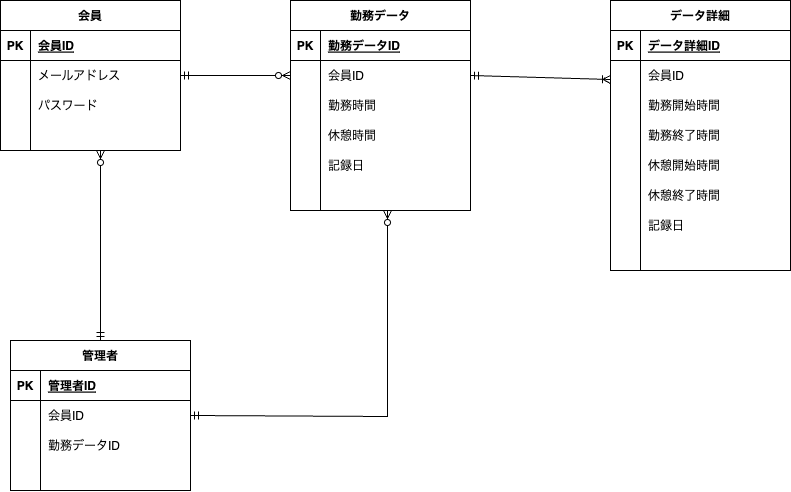

The diagram above was exported from draw.io. Its source (the exported page's mxGraphModel, read from the mxfile embedded in the PNG):
<mxGraphModel dx="1622" dy="826" grid="1" gridSize="10" guides="1" tooltips="1" connect="1" arrows="1" fold="1" page="1" pageScale="1" pageWidth="827" pageHeight="1169" math="0" shadow="0">
  <root>
    <mxCell id="0" />
    <mxCell id="1" parent="0" />
    <mxCell id="49" value="会員" style="shape=table;startSize=30;container=1;collapsible=1;childLayout=tableLayout;fixedRows=1;rowLines=0;fontStyle=1;align=center;resizeLast=1;" parent="1" vertex="1">
      <mxGeometry x="-610" y="370" width="180" height="150" as="geometry" />
    </mxCell>
    <mxCell id="50" value="" style="shape=tableRow;horizontal=0;startSize=0;swimlaneHead=0;swimlaneBody=0;fillColor=none;collapsible=0;dropTarget=0;points=[[0,0.5],[1,0.5]];portConstraint=eastwest;top=0;left=0;right=0;bottom=1;" parent="49" vertex="1">
      <mxGeometry y="30" width="180" height="30" as="geometry" />
    </mxCell>
    <mxCell id="51" value="PK" style="shape=partialRectangle;connectable=0;fillColor=none;top=0;left=0;bottom=0;right=0;fontStyle=1;overflow=hidden;" parent="50" vertex="1">
      <mxGeometry width="30" height="30" as="geometry">
        <mxRectangle width="30" height="30" as="alternateBounds" />
      </mxGeometry>
    </mxCell>
    <mxCell id="52" value="会員ID" style="shape=partialRectangle;connectable=0;fillColor=none;top=0;left=0;bottom=0;right=0;align=left;spacingLeft=6;fontStyle=5;overflow=hidden;" parent="50" vertex="1">
      <mxGeometry x="30" width="150" height="30" as="geometry">
        <mxRectangle width="150" height="30" as="alternateBounds" />
      </mxGeometry>
    </mxCell>
    <mxCell id="53" value="" style="shape=tableRow;horizontal=0;startSize=0;swimlaneHead=0;swimlaneBody=0;fillColor=none;collapsible=0;dropTarget=0;points=[[0,0.5],[1,0.5]];portConstraint=eastwest;top=0;left=0;right=0;bottom=0;" parent="49" vertex="1">
      <mxGeometry y="60" width="180" height="30" as="geometry" />
    </mxCell>
    <mxCell id="54" value="" style="shape=partialRectangle;connectable=0;fillColor=none;top=0;left=0;bottom=0;right=0;editable=1;overflow=hidden;" parent="53" vertex="1">
      <mxGeometry width="30" height="30" as="geometry">
        <mxRectangle width="30" height="30" as="alternateBounds" />
      </mxGeometry>
    </mxCell>
    <mxCell id="55" value="メールアドレス" style="shape=partialRectangle;connectable=0;fillColor=none;top=0;left=0;bottom=0;right=0;align=left;spacingLeft=6;overflow=hidden;" parent="53" vertex="1">
      <mxGeometry x="30" width="150" height="30" as="geometry">
        <mxRectangle width="150" height="30" as="alternateBounds" />
      </mxGeometry>
    </mxCell>
    <mxCell id="56" value="" style="shape=tableRow;horizontal=0;startSize=0;swimlaneHead=0;swimlaneBody=0;fillColor=none;collapsible=0;dropTarget=0;points=[[0,0.5],[1,0.5]];portConstraint=eastwest;top=0;left=0;right=0;bottom=0;" parent="49" vertex="1">
      <mxGeometry y="90" width="180" height="30" as="geometry" />
    </mxCell>
    <mxCell id="57" value="" style="shape=partialRectangle;connectable=0;fillColor=none;top=0;left=0;bottom=0;right=0;editable=1;overflow=hidden;" parent="56" vertex="1">
      <mxGeometry width="30" height="30" as="geometry">
        <mxRectangle width="30" height="30" as="alternateBounds" />
      </mxGeometry>
    </mxCell>
    <mxCell id="58" value="パスワード" style="shape=partialRectangle;connectable=0;fillColor=none;top=0;left=0;bottom=0;right=0;align=left;spacingLeft=6;overflow=hidden;" parent="56" vertex="1">
      <mxGeometry x="30" width="150" height="30" as="geometry">
        <mxRectangle width="150" height="30" as="alternateBounds" />
      </mxGeometry>
    </mxCell>
    <mxCell id="59" value="" style="shape=tableRow;horizontal=0;startSize=0;swimlaneHead=0;swimlaneBody=0;fillColor=none;collapsible=0;dropTarget=0;points=[[0,0.5],[1,0.5]];portConstraint=eastwest;top=0;left=0;right=0;bottom=0;" parent="49" vertex="1">
      <mxGeometry y="120" width="180" height="30" as="geometry" />
    </mxCell>
    <mxCell id="60" value="" style="shape=partialRectangle;connectable=0;fillColor=none;top=0;left=0;bottom=0;right=0;editable=1;overflow=hidden;" parent="59" vertex="1">
      <mxGeometry width="30" height="30" as="geometry">
        <mxRectangle width="30" height="30" as="alternateBounds" />
      </mxGeometry>
    </mxCell>
    <mxCell id="61" value="" style="shape=partialRectangle;connectable=0;fillColor=none;top=0;left=0;bottom=0;right=0;align=left;spacingLeft=6;overflow=hidden;" parent="59" vertex="1">
      <mxGeometry x="30" width="150" height="30" as="geometry">
        <mxRectangle width="150" height="30" as="alternateBounds" />
      </mxGeometry>
    </mxCell>
    <mxCell id="81" value="データ詳細" style="shape=table;startSize=30;container=1;collapsible=1;childLayout=tableLayout;fixedRows=1;rowLines=0;fontStyle=1;align=center;resizeLast=1;" parent="1" vertex="1">
      <mxGeometry y="370" width="180" height="270" as="geometry" />
    </mxCell>
    <mxCell id="82" value="" style="shape=tableRow;horizontal=0;startSize=0;swimlaneHead=0;swimlaneBody=0;fillColor=none;collapsible=0;dropTarget=0;points=[[0,0.5],[1,0.5]];portConstraint=eastwest;top=0;left=0;right=0;bottom=1;" parent="81" vertex="1">
      <mxGeometry y="30" width="180" height="30" as="geometry" />
    </mxCell>
    <mxCell id="83" value="PK" style="shape=partialRectangle;connectable=0;fillColor=none;top=0;left=0;bottom=0;right=0;fontStyle=1;overflow=hidden;" parent="82" vertex="1">
      <mxGeometry width="30" height="30" as="geometry">
        <mxRectangle width="30" height="30" as="alternateBounds" />
      </mxGeometry>
    </mxCell>
    <mxCell id="84" value="データ詳細ID" style="shape=partialRectangle;connectable=0;fillColor=none;top=0;left=0;bottom=0;right=0;align=left;spacingLeft=6;fontStyle=5;overflow=hidden;" parent="82" vertex="1">
      <mxGeometry x="30" width="150" height="30" as="geometry">
        <mxRectangle width="150" height="30" as="alternateBounds" />
      </mxGeometry>
    </mxCell>
    <mxCell id="85" value="" style="shape=tableRow;horizontal=0;startSize=0;swimlaneHead=0;swimlaneBody=0;fillColor=none;collapsible=0;dropTarget=0;points=[[0,0.5],[1,0.5]];portConstraint=eastwest;top=0;left=0;right=0;bottom=0;" parent="81" vertex="1">
      <mxGeometry y="60" width="180" height="30" as="geometry" />
    </mxCell>
    <mxCell id="86" value="" style="shape=partialRectangle;connectable=0;fillColor=none;top=0;left=0;bottom=0;right=0;editable=1;overflow=hidden;" parent="85" vertex="1">
      <mxGeometry width="30" height="30" as="geometry">
        <mxRectangle width="30" height="30" as="alternateBounds" />
      </mxGeometry>
    </mxCell>
    <mxCell id="87" value="会員ID" style="shape=partialRectangle;connectable=0;fillColor=none;top=0;left=0;bottom=0;right=0;align=left;spacingLeft=6;overflow=hidden;" parent="85" vertex="1">
      <mxGeometry x="30" width="150" height="30" as="geometry">
        <mxRectangle width="150" height="30" as="alternateBounds" />
      </mxGeometry>
    </mxCell>
    <mxCell id="88" value="" style="shape=tableRow;horizontal=0;startSize=0;swimlaneHead=0;swimlaneBody=0;fillColor=none;collapsible=0;dropTarget=0;points=[[0,0.5],[1,0.5]];portConstraint=eastwest;top=0;left=0;right=0;bottom=0;" parent="81" vertex="1">
      <mxGeometry y="90" width="180" height="30" as="geometry" />
    </mxCell>
    <mxCell id="89" value="" style="shape=partialRectangle;connectable=0;fillColor=none;top=0;left=0;bottom=0;right=0;editable=1;overflow=hidden;" parent="88" vertex="1">
      <mxGeometry width="30" height="30" as="geometry">
        <mxRectangle width="30" height="30" as="alternateBounds" />
      </mxGeometry>
    </mxCell>
    <mxCell id="90" value="勤務開始時間" style="shape=partialRectangle;connectable=0;fillColor=none;top=0;left=0;bottom=0;right=0;align=left;spacingLeft=6;overflow=hidden;" parent="88" vertex="1">
      <mxGeometry x="30" width="150" height="30" as="geometry">
        <mxRectangle width="150" height="30" as="alternateBounds" />
      </mxGeometry>
    </mxCell>
    <mxCell id="91" value="" style="shape=tableRow;horizontal=0;startSize=0;swimlaneHead=0;swimlaneBody=0;fillColor=none;collapsible=0;dropTarget=0;points=[[0,0.5],[1,0.5]];portConstraint=eastwest;top=0;left=0;right=0;bottom=0;" parent="81" vertex="1">
      <mxGeometry y="120" width="180" height="30" as="geometry" />
    </mxCell>
    <mxCell id="92" value="" style="shape=partialRectangle;connectable=0;fillColor=none;top=0;left=0;bottom=0;right=0;editable=1;overflow=hidden;" parent="91" vertex="1">
      <mxGeometry width="30" height="30" as="geometry">
        <mxRectangle width="30" height="30" as="alternateBounds" />
      </mxGeometry>
    </mxCell>
    <mxCell id="93" value="勤務終了時間" style="shape=partialRectangle;connectable=0;fillColor=none;top=0;left=0;bottom=0;right=0;align=left;spacingLeft=6;overflow=hidden;" parent="91" vertex="1">
      <mxGeometry x="30" width="150" height="30" as="geometry">
        <mxRectangle width="150" height="30" as="alternateBounds" />
      </mxGeometry>
    </mxCell>
    <mxCell id="94" style="shape=tableRow;horizontal=0;startSize=0;swimlaneHead=0;swimlaneBody=0;fillColor=none;collapsible=0;dropTarget=0;points=[[0,0.5],[1,0.5]];portConstraint=eastwest;top=0;left=0;right=0;bottom=0;" parent="81" vertex="1">
      <mxGeometry y="150" width="180" height="30" as="geometry" />
    </mxCell>
    <mxCell id="95" style="shape=partialRectangle;connectable=0;fillColor=none;top=0;left=0;bottom=0;right=0;editable=1;overflow=hidden;" parent="94" vertex="1">
      <mxGeometry width="30" height="30" as="geometry">
        <mxRectangle width="30" height="30" as="alternateBounds" />
      </mxGeometry>
    </mxCell>
    <mxCell id="96" value="休憩開始時間" style="shape=partialRectangle;connectable=0;fillColor=none;top=0;left=0;bottom=0;right=0;align=left;spacingLeft=6;overflow=hidden;" parent="94" vertex="1">
      <mxGeometry x="30" width="150" height="30" as="geometry">
        <mxRectangle width="150" height="30" as="alternateBounds" />
      </mxGeometry>
    </mxCell>
    <mxCell id="97" style="shape=tableRow;horizontal=0;startSize=0;swimlaneHead=0;swimlaneBody=0;fillColor=none;collapsible=0;dropTarget=0;points=[[0,0.5],[1,0.5]];portConstraint=eastwest;top=0;left=0;right=0;bottom=0;" parent="81" vertex="1">
      <mxGeometry y="180" width="180" height="30" as="geometry" />
    </mxCell>
    <mxCell id="98" style="shape=partialRectangle;connectable=0;fillColor=none;top=0;left=0;bottom=0;right=0;editable=1;overflow=hidden;" parent="97" vertex="1">
      <mxGeometry width="30" height="30" as="geometry">
        <mxRectangle width="30" height="30" as="alternateBounds" />
      </mxGeometry>
    </mxCell>
    <mxCell id="99" value="休憩終了時間" style="shape=partialRectangle;connectable=0;fillColor=none;top=0;left=0;bottom=0;right=0;align=left;spacingLeft=6;overflow=hidden;" parent="97" vertex="1">
      <mxGeometry x="30" width="150" height="30" as="geometry">
        <mxRectangle width="150" height="30" as="alternateBounds" />
      </mxGeometry>
    </mxCell>
    <mxCell id="163" style="shape=tableRow;horizontal=0;startSize=0;swimlaneHead=0;swimlaneBody=0;fillColor=none;collapsible=0;dropTarget=0;points=[[0,0.5],[1,0.5]];portConstraint=eastwest;top=0;left=0;right=0;bottom=0;" vertex="1" parent="81">
      <mxGeometry y="210" width="180" height="30" as="geometry" />
    </mxCell>
    <mxCell id="164" style="shape=partialRectangle;connectable=0;fillColor=none;top=0;left=0;bottom=0;right=0;editable=1;overflow=hidden;" vertex="1" parent="163">
      <mxGeometry width="30" height="30" as="geometry">
        <mxRectangle width="30" height="30" as="alternateBounds" />
      </mxGeometry>
    </mxCell>
    <mxCell id="165" value="記録日" style="shape=partialRectangle;connectable=0;fillColor=none;top=0;left=0;bottom=0;right=0;align=left;spacingLeft=6;overflow=hidden;" vertex="1" parent="163">
      <mxGeometry x="30" width="150" height="30" as="geometry">
        <mxRectangle width="150" height="30" as="alternateBounds" />
      </mxGeometry>
    </mxCell>
    <mxCell id="100" style="shape=tableRow;horizontal=0;startSize=0;swimlaneHead=0;swimlaneBody=0;fillColor=none;collapsible=0;dropTarget=0;points=[[0,0.5],[1,0.5]];portConstraint=eastwest;top=0;left=0;right=0;bottom=0;" parent="81" vertex="1">
      <mxGeometry y="240" width="180" height="30" as="geometry" />
    </mxCell>
    <mxCell id="101" style="shape=partialRectangle;connectable=0;fillColor=none;top=0;left=0;bottom=0;right=0;editable=1;overflow=hidden;" parent="100" vertex="1">
      <mxGeometry width="30" height="30" as="geometry">
        <mxRectangle width="30" height="30" as="alternateBounds" />
      </mxGeometry>
    </mxCell>
    <mxCell id="102" value="" style="shape=partialRectangle;connectable=0;fillColor=none;top=0;left=0;bottom=0;right=0;align=left;spacingLeft=6;overflow=hidden;" parent="100" vertex="1">
      <mxGeometry x="30" width="150" height="30" as="geometry">
        <mxRectangle width="150" height="30" as="alternateBounds" />
      </mxGeometry>
    </mxCell>
    <mxCell id="106" value="" style="fontSize=12;html=1;endArrow=ERzeroToMany;startArrow=ERmandOne;entryX=0;entryY=0.5;entryDx=0;entryDy=0;" parent="1" source="53" target="145" edge="1">
      <mxGeometry width="100" height="100" relative="1" as="geometry">
        <mxPoint x="390" y="500" as="sourcePoint" />
        <mxPoint x="-320" y="445" as="targetPoint" />
      </mxGeometry>
    </mxCell>
    <mxCell id="107" value="" style="fontSize=12;html=1;endArrow=ERoneToMany;startArrow=ERmandOne;exitX=1;exitY=0.5;exitDx=0;exitDy=0;" parent="1" source="145" edge="1">
      <mxGeometry width="100" height="100" relative="1" as="geometry">
        <mxPoint x="-150" y="449" as="sourcePoint" />
        <mxPoint y="449" as="targetPoint" />
      </mxGeometry>
    </mxCell>
    <mxCell id="108" value="管理者" style="shape=table;startSize=30;container=1;collapsible=1;childLayout=tableLayout;fixedRows=1;rowLines=0;fontStyle=1;align=center;resizeLast=1;" parent="1" vertex="1">
      <mxGeometry x="-600" y="710" width="180" height="150" as="geometry" />
    </mxCell>
    <mxCell id="109" value="" style="shape=tableRow;horizontal=0;startSize=0;swimlaneHead=0;swimlaneBody=0;fillColor=none;collapsible=0;dropTarget=0;points=[[0,0.5],[1,0.5]];portConstraint=eastwest;top=0;left=0;right=0;bottom=1;" parent="108" vertex="1">
      <mxGeometry y="30" width="180" height="30" as="geometry" />
    </mxCell>
    <mxCell id="110" value="PK" style="shape=partialRectangle;connectable=0;fillColor=none;top=0;left=0;bottom=0;right=0;fontStyle=1;overflow=hidden;" parent="109" vertex="1">
      <mxGeometry width="30" height="30" as="geometry">
        <mxRectangle width="30" height="30" as="alternateBounds" />
      </mxGeometry>
    </mxCell>
    <mxCell id="111" value="管理者ID" style="shape=partialRectangle;connectable=0;fillColor=none;top=0;left=0;bottom=0;right=0;align=left;spacingLeft=6;fontStyle=5;overflow=hidden;" parent="109" vertex="1">
      <mxGeometry x="30" width="150" height="30" as="geometry">
        <mxRectangle width="150" height="30" as="alternateBounds" />
      </mxGeometry>
    </mxCell>
    <mxCell id="112" value="" style="shape=tableRow;horizontal=0;startSize=0;swimlaneHead=0;swimlaneBody=0;fillColor=none;collapsible=0;dropTarget=0;points=[[0,0.5],[1,0.5]];portConstraint=eastwest;top=0;left=0;right=0;bottom=0;" parent="108" vertex="1">
      <mxGeometry y="60" width="180" height="30" as="geometry" />
    </mxCell>
    <mxCell id="113" value="" style="shape=partialRectangle;connectable=0;fillColor=none;top=0;left=0;bottom=0;right=0;editable=1;overflow=hidden;" parent="112" vertex="1">
      <mxGeometry width="30" height="30" as="geometry">
        <mxRectangle width="30" height="30" as="alternateBounds" />
      </mxGeometry>
    </mxCell>
    <mxCell id="114" value="会員ID" style="shape=partialRectangle;connectable=0;fillColor=none;top=0;left=0;bottom=0;right=0;align=left;spacingLeft=6;overflow=hidden;" parent="112" vertex="1">
      <mxGeometry x="30" width="150" height="30" as="geometry">
        <mxRectangle width="150" height="30" as="alternateBounds" />
      </mxGeometry>
    </mxCell>
    <mxCell id="115" value="" style="shape=tableRow;horizontal=0;startSize=0;swimlaneHead=0;swimlaneBody=0;fillColor=none;collapsible=0;dropTarget=0;points=[[0,0.5],[1,0.5]];portConstraint=eastwest;top=0;left=0;right=0;bottom=0;" parent="108" vertex="1">
      <mxGeometry y="90" width="180" height="30" as="geometry" />
    </mxCell>
    <mxCell id="116" value="" style="shape=partialRectangle;connectable=0;fillColor=none;top=0;left=0;bottom=0;right=0;editable=1;overflow=hidden;" parent="115" vertex="1">
      <mxGeometry width="30" height="30" as="geometry">
        <mxRectangle width="30" height="30" as="alternateBounds" />
      </mxGeometry>
    </mxCell>
    <mxCell id="117" value="勤務データID" style="shape=partialRectangle;connectable=0;fillColor=none;top=0;left=0;bottom=0;right=0;align=left;spacingLeft=6;overflow=hidden;" parent="115" vertex="1">
      <mxGeometry x="30" width="150" height="30" as="geometry">
        <mxRectangle width="150" height="30" as="alternateBounds" />
      </mxGeometry>
    </mxCell>
    <mxCell id="118" value="" style="shape=tableRow;horizontal=0;startSize=0;swimlaneHead=0;swimlaneBody=0;fillColor=none;collapsible=0;dropTarget=0;points=[[0,0.5],[1,0.5]];portConstraint=eastwest;top=0;left=0;right=0;bottom=0;" parent="108" vertex="1">
      <mxGeometry y="120" width="180" height="30" as="geometry" />
    </mxCell>
    <mxCell id="119" value="" style="shape=partialRectangle;connectable=0;fillColor=none;top=0;left=0;bottom=0;right=0;editable=1;overflow=hidden;" parent="118" vertex="1">
      <mxGeometry width="30" height="30" as="geometry">
        <mxRectangle width="30" height="30" as="alternateBounds" />
      </mxGeometry>
    </mxCell>
    <mxCell id="120" value="" style="shape=partialRectangle;connectable=0;fillColor=none;top=0;left=0;bottom=0;right=0;align=left;spacingLeft=6;overflow=hidden;" parent="118" vertex="1">
      <mxGeometry x="30" width="150" height="30" as="geometry">
        <mxRectangle width="150" height="30" as="alternateBounds" />
      </mxGeometry>
    </mxCell>
    <mxCell id="140" value="" style="fontSize=12;html=1;endArrow=ERzeroToMany;startArrow=ERmandOne;rounded=0;exitX=0.5;exitY=0;exitDx=0;exitDy=0;" parent="1" source="108" edge="1">
      <mxGeometry width="100" height="100" relative="1" as="geometry">
        <mxPoint x="-660" y="714.3299999999999" as="sourcePoint" />
        <mxPoint x="-510" y="520" as="targetPoint" />
      </mxGeometry>
    </mxCell>
    <mxCell id="141" value="勤務データ" style="shape=table;startSize=30;container=1;collapsible=1;childLayout=tableLayout;fixedRows=1;rowLines=0;fontStyle=1;align=center;resizeLast=1;" vertex="1" parent="1">
      <mxGeometry x="-320" y="370" width="180" height="210" as="geometry" />
    </mxCell>
    <mxCell id="142" value="" style="shape=tableRow;horizontal=0;startSize=0;swimlaneHead=0;swimlaneBody=0;fillColor=none;collapsible=0;dropTarget=0;points=[[0,0.5],[1,0.5]];portConstraint=eastwest;top=0;left=0;right=0;bottom=1;" vertex="1" parent="141">
      <mxGeometry y="30" width="180" height="30" as="geometry" />
    </mxCell>
    <mxCell id="143" value="PK" style="shape=partialRectangle;connectable=0;fillColor=none;top=0;left=0;bottom=0;right=0;fontStyle=1;overflow=hidden;" vertex="1" parent="142">
      <mxGeometry width="30" height="30" as="geometry">
        <mxRectangle width="30" height="30" as="alternateBounds" />
      </mxGeometry>
    </mxCell>
    <mxCell id="144" value="勤務データID" style="shape=partialRectangle;connectable=0;fillColor=none;top=0;left=0;bottom=0;right=0;align=left;spacingLeft=6;fontStyle=5;overflow=hidden;" vertex="1" parent="142">
      <mxGeometry x="30" width="150" height="30" as="geometry">
        <mxRectangle width="150" height="30" as="alternateBounds" />
      </mxGeometry>
    </mxCell>
    <mxCell id="145" value="" style="shape=tableRow;horizontal=0;startSize=0;swimlaneHead=0;swimlaneBody=0;fillColor=none;collapsible=0;dropTarget=0;points=[[0,0.5],[1,0.5]];portConstraint=eastwest;top=0;left=0;right=0;bottom=0;" vertex="1" parent="141">
      <mxGeometry y="60" width="180" height="30" as="geometry" />
    </mxCell>
    <mxCell id="146" value="" style="shape=partialRectangle;connectable=0;fillColor=none;top=0;left=0;bottom=0;right=0;editable=1;overflow=hidden;" vertex="1" parent="145">
      <mxGeometry width="30" height="30" as="geometry">
        <mxRectangle width="30" height="30" as="alternateBounds" />
      </mxGeometry>
    </mxCell>
    <mxCell id="147" value="会員ID" style="shape=partialRectangle;connectable=0;fillColor=none;top=0;left=0;bottom=0;right=0;align=left;spacingLeft=6;overflow=hidden;" vertex="1" parent="145">
      <mxGeometry x="30" width="150" height="30" as="geometry">
        <mxRectangle width="150" height="30" as="alternateBounds" />
      </mxGeometry>
    </mxCell>
    <mxCell id="148" value="" style="shape=tableRow;horizontal=0;startSize=0;swimlaneHead=0;swimlaneBody=0;fillColor=none;collapsible=0;dropTarget=0;points=[[0,0.5],[1,0.5]];portConstraint=eastwest;top=0;left=0;right=0;bottom=0;" vertex="1" parent="141">
      <mxGeometry y="90" width="180" height="30" as="geometry" />
    </mxCell>
    <mxCell id="149" value="" style="shape=partialRectangle;connectable=0;fillColor=none;top=0;left=0;bottom=0;right=0;editable=1;overflow=hidden;" vertex="1" parent="148">
      <mxGeometry width="30" height="30" as="geometry">
        <mxRectangle width="30" height="30" as="alternateBounds" />
      </mxGeometry>
    </mxCell>
    <mxCell id="150" value="勤務時間" style="shape=partialRectangle;connectable=0;fillColor=none;top=0;left=0;bottom=0;right=0;align=left;spacingLeft=6;overflow=hidden;" vertex="1" parent="148">
      <mxGeometry x="30" width="150" height="30" as="geometry">
        <mxRectangle width="150" height="30" as="alternateBounds" />
      </mxGeometry>
    </mxCell>
    <mxCell id="151" value="" style="shape=tableRow;horizontal=0;startSize=0;swimlaneHead=0;swimlaneBody=0;fillColor=none;collapsible=0;dropTarget=0;points=[[0,0.5],[1,0.5]];portConstraint=eastwest;top=0;left=0;right=0;bottom=0;" vertex="1" parent="141">
      <mxGeometry y="120" width="180" height="30" as="geometry" />
    </mxCell>
    <mxCell id="152" value="" style="shape=partialRectangle;connectable=0;fillColor=none;top=0;left=0;bottom=0;right=0;editable=1;overflow=hidden;" vertex="1" parent="151">
      <mxGeometry width="30" height="30" as="geometry">
        <mxRectangle width="30" height="30" as="alternateBounds" />
      </mxGeometry>
    </mxCell>
    <mxCell id="153" value="休憩時間" style="shape=partialRectangle;connectable=0;fillColor=none;top=0;left=0;bottom=0;right=0;align=left;spacingLeft=6;overflow=hidden;" vertex="1" parent="151">
      <mxGeometry x="30" width="150" height="30" as="geometry">
        <mxRectangle width="150" height="30" as="alternateBounds" />
      </mxGeometry>
    </mxCell>
    <mxCell id="157" value="" style="shape=tableRow;horizontal=0;startSize=0;swimlaneHead=0;swimlaneBody=0;fillColor=none;collapsible=0;dropTarget=0;points=[[0,0.5],[1,0.5]];portConstraint=eastwest;top=0;left=0;right=0;bottom=0;" vertex="1" parent="141">
      <mxGeometry y="150" width="180" height="30" as="geometry" />
    </mxCell>
    <mxCell id="158" value="" style="shape=partialRectangle;connectable=0;fillColor=none;top=0;left=0;bottom=0;right=0;editable=1;overflow=hidden;" vertex="1" parent="157">
      <mxGeometry width="30" height="30" as="geometry">
        <mxRectangle width="30" height="30" as="alternateBounds" />
      </mxGeometry>
    </mxCell>
    <mxCell id="159" value="記録日" style="shape=partialRectangle;connectable=0;fillColor=none;top=0;left=0;bottom=0;right=0;align=left;spacingLeft=6;overflow=hidden;" vertex="1" parent="157">
      <mxGeometry x="30" width="150" height="30" as="geometry">
        <mxRectangle width="150" height="30" as="alternateBounds" />
      </mxGeometry>
    </mxCell>
    <mxCell id="154" style="shape=tableRow;horizontal=0;startSize=0;swimlaneHead=0;swimlaneBody=0;fillColor=none;collapsible=0;dropTarget=0;points=[[0,0.5],[1,0.5]];portConstraint=eastwest;top=0;left=0;right=0;bottom=0;" vertex="1" parent="141">
      <mxGeometry y="180" width="180" height="30" as="geometry" />
    </mxCell>
    <mxCell id="155" style="shape=partialRectangle;connectable=0;fillColor=none;top=0;left=0;bottom=0;right=0;editable=1;overflow=hidden;" vertex="1" parent="154">
      <mxGeometry width="30" height="30" as="geometry">
        <mxRectangle width="30" height="30" as="alternateBounds" />
      </mxGeometry>
    </mxCell>
    <mxCell id="156" value="" style="shape=partialRectangle;connectable=0;fillColor=none;top=0;left=0;bottom=0;right=0;align=left;spacingLeft=6;overflow=hidden;" vertex="1" parent="154">
      <mxGeometry x="30" width="150" height="30" as="geometry">
        <mxRectangle width="150" height="30" as="alternateBounds" />
      </mxGeometry>
    </mxCell>
    <mxCell id="168" value="" style="fontSize=12;html=1;endArrow=ERzeroToMany;startArrow=ERmandOne;rounded=0;edgeStyle=orthogonalEdgeStyle;exitX=1;exitY=0.5;exitDx=0;exitDy=0;" edge="1" parent="1" source="112">
      <mxGeometry width="100" height="100" relative="1" as="geometry">
        <mxPoint x="-413" y="786" as="sourcePoint" />
        <mxPoint x="-223" y="580" as="targetPoint" />
        <Array as="points">
          <mxPoint x="-223" y="786" />
        </Array>
      </mxGeometry>
    </mxCell>
  </root>
</mxGraphModel>